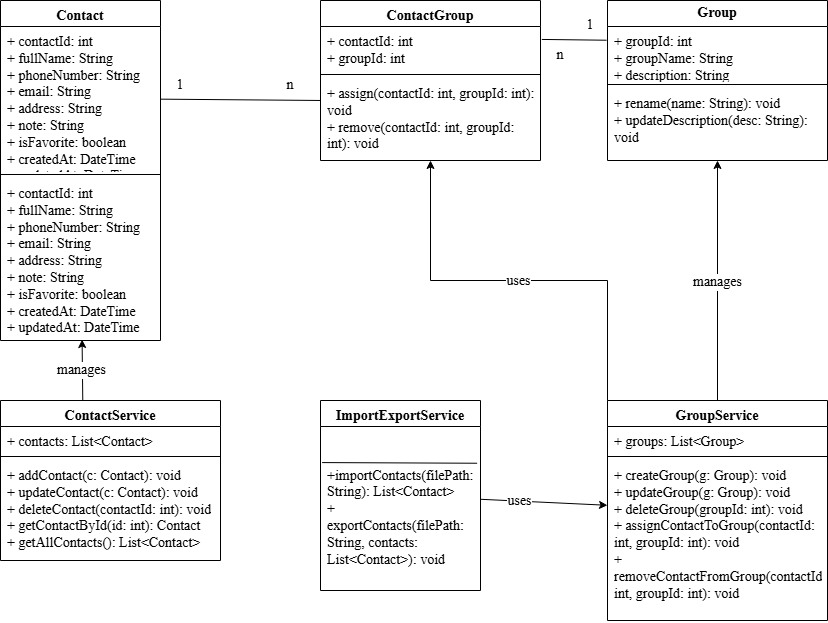

The diagram above was exported from draw.io. Its source (the exported page's mxGraphModel, read from the mxfile embedded in the PNG):
<mxGraphModel dx="1226" dy="661" grid="1" gridSize="10" guides="1" tooltips="1" connect="1" arrows="1" fold="1" page="1" pageScale="1" pageWidth="827" pageHeight="1169" math="0" shadow="0">
  <root>
    <mxCell id="0" />
    <mxCell id="1" parent="0" />
    <mxCell id="MWVtxddAUQDDbSigMDbk-1" parent="1" style="swimlane;fontStyle=1;align=center;verticalAlign=top;childLayout=stackLayout;horizontal=1;startSize=26;horizontalStack=0;resizeParent=1;resizeParentMax=0;resizeLast=0;collapsible=1;marginBottom=0;whiteSpace=wrap;html=1;fontSize=14;spacing=3;fontFamily=Times New Roman;" value="Contact" vertex="1">
      <mxGeometry height="340" width="160" as="geometry" />
    </mxCell>
    <mxCell id="MWVtxddAUQDDbSigMDbk-2" parent="MWVtxddAUQDDbSigMDbk-1" style="text;strokeColor=none;fillColor=none;align=left;verticalAlign=top;spacingLeft=4;spacingRight=4;overflow=hidden;rotatable=0;points=[[0,0.5],[1,0.5]];portConstraint=eastwest;whiteSpace=wrap;html=1;fontSize=14;spacing=3;fontFamily=Times New Roman;" value="&lt;div&gt;+ contactId: int&lt;/div&gt;&lt;div&gt;+ fullName: String&lt;/div&gt;&lt;div&gt;+ phoneNumber: String&lt;/div&gt;&lt;div&gt;+ email: String&lt;/div&gt;&lt;div&gt;+ address: String&lt;/div&gt;&lt;div&gt;+ note: String&lt;/div&gt;&lt;div&gt;+ isFavorite: boolean&lt;/div&gt;&lt;div&gt;+ createdAt: DateTime&lt;/div&gt;&lt;div&gt;+ updatedAt: DateTime&lt;/div&gt;" vertex="1">
      <mxGeometry height="144" width="160" y="26" as="geometry" />
    </mxCell>
    <mxCell id="MWVtxddAUQDDbSigMDbk-3" parent="MWVtxddAUQDDbSigMDbk-1" style="line;strokeWidth=1;fillColor=none;align=left;verticalAlign=middle;spacingTop=-1;spacingLeft=3;spacingRight=3;rotatable=0;labelPosition=right;points=[];portConstraint=eastwest;strokeColor=inherit;fontSize=14;spacing=3;fontFamily=Times New Roman;" value="" vertex="1">
      <mxGeometry height="8" width="160" y="170" as="geometry" />
    </mxCell>
    <mxCell id="MWVtxddAUQDDbSigMDbk-4" parent="MWVtxddAUQDDbSigMDbk-1" style="text;strokeColor=none;fillColor=none;align=left;verticalAlign=top;spacingLeft=4;spacingRight=4;overflow=hidden;rotatable=0;points=[[0,0.5],[1,0.5]];portConstraint=eastwest;whiteSpace=wrap;html=1;fontSize=14;spacing=3;fontFamily=Times New Roman;" value="&lt;div&gt;+ contactId: int&lt;/div&gt;&lt;div&gt;+ fullName: String&lt;/div&gt;&lt;div&gt;+ phoneNumber: String&lt;/div&gt;&lt;div&gt;+ email: String&lt;/div&gt;&lt;div&gt;+ address: String&lt;/div&gt;&lt;div&gt;+ note: String&lt;/div&gt;&lt;div&gt;+ isFavorite: boolean&lt;/div&gt;&lt;div&gt;+ createdAt: DateTime&lt;/div&gt;&lt;div&gt;+ updatedAt: DateTime&lt;/div&gt;" vertex="1">
      <mxGeometry height="162" width="160" y="178" as="geometry" />
    </mxCell>
    <mxCell id="MWVtxddAUQDDbSigMDbk-5" parent="1" style="swimlane;fontStyle=1;align=center;verticalAlign=middle;childLayout=stackLayout;horizontal=1;startSize=26;horizontalStack=0;resizeParent=1;resizeParentMax=0;resizeLast=0;collapsible=1;marginBottom=0;whiteSpace=wrap;html=1;fontSize=14;spacing=3;fontFamily=Times New Roman;" value="Group" vertex="1">
      <mxGeometry height="160" width="220" x="607" as="geometry" />
    </mxCell>
    <mxCell id="MWVtxddAUQDDbSigMDbk-6" parent="MWVtxddAUQDDbSigMDbk-5" style="text;strokeColor=none;fillColor=none;align=left;verticalAlign=top;spacingLeft=4;spacingRight=4;overflow=hidden;rotatable=0;points=[[0,0.5],[1,0.5]];portConstraint=eastwest;whiteSpace=wrap;html=1;fontSize=14;spacing=3;fontFamily=Times New Roman;" value="&lt;div&gt;+ groupId: int&lt;/div&gt;&lt;div&gt;+ groupName: String&lt;/div&gt;&lt;div&gt;+ description: String&lt;/div&gt;" vertex="1">
      <mxGeometry height="54" width="220" y="26" as="geometry" />
    </mxCell>
    <mxCell id="MWVtxddAUQDDbSigMDbk-7" parent="MWVtxddAUQDDbSigMDbk-5" style="line;strokeWidth=1;fillColor=none;align=left;verticalAlign=middle;spacingTop=-1;spacingLeft=3;spacingRight=3;rotatable=0;labelPosition=right;points=[];portConstraint=eastwest;strokeColor=inherit;fontSize=14;spacing=3;fontFamily=Times New Roman;" value="" vertex="1">
      <mxGeometry height="8" width="220" y="80" as="geometry" />
    </mxCell>
    <mxCell id="MWVtxddAUQDDbSigMDbk-8" parent="MWVtxddAUQDDbSigMDbk-5" style="text;strokeColor=none;fillColor=none;align=left;verticalAlign=top;spacingLeft=4;spacingRight=4;overflow=hidden;rotatable=0;points=[[0,0.5],[1,0.5]];portConstraint=eastwest;whiteSpace=wrap;html=1;fontSize=14;spacing=3;fontFamily=Times New Roman;" value="&lt;div&gt;+ rename(name: String): void&lt;/div&gt;&lt;div&gt;+ updateDescription(desc: String): void&lt;/div&gt;" vertex="1">
      <mxGeometry height="72" width="220" y="88" as="geometry" />
    </mxCell>
    <mxCell id="MWVtxddAUQDDbSigMDbk-9" parent="1" style="swimlane;fontStyle=1;align=center;verticalAlign=top;childLayout=stackLayout;horizontal=1;startSize=26;horizontalStack=0;resizeParent=1;resizeParentMax=0;resizeLast=0;collapsible=1;marginBottom=0;whiteSpace=wrap;html=1;fontSize=14;spacing=3;fontFamily=Times New Roman;" value="ContactGroup" vertex="1">
      <mxGeometry height="160" width="220" x="320" as="geometry" />
    </mxCell>
    <mxCell id="MWVtxddAUQDDbSigMDbk-10" parent="MWVtxddAUQDDbSigMDbk-9" style="text;strokeColor=none;fillColor=none;align=left;verticalAlign=top;spacingLeft=4;spacingRight=4;overflow=hidden;rotatable=0;points=[[0,0.5],[1,0.5]];portConstraint=eastwest;whiteSpace=wrap;html=1;fontSize=14;spacing=3;fontFamily=Times New Roman;" value="&lt;div&gt;+ contactId: int&lt;/div&gt;&lt;div&gt;+ groupId: int&lt;/div&gt;" vertex="1">
      <mxGeometry height="44" width="220" y="26" as="geometry" />
    </mxCell>
    <mxCell id="MWVtxddAUQDDbSigMDbk-11" parent="MWVtxddAUQDDbSigMDbk-9" style="line;strokeWidth=1;fillColor=none;align=left;verticalAlign=middle;spacingTop=-1;spacingLeft=3;spacingRight=3;rotatable=0;labelPosition=right;points=[];portConstraint=eastwest;strokeColor=inherit;fontSize=14;spacing=3;fontFamily=Times New Roman;" value="" vertex="1">
      <mxGeometry height="8" width="220" y="70" as="geometry" />
    </mxCell>
    <mxCell id="MWVtxddAUQDDbSigMDbk-12" parent="MWVtxddAUQDDbSigMDbk-9" style="text;strokeColor=none;fillColor=none;align=left;verticalAlign=top;spacingLeft=4;spacingRight=4;overflow=hidden;rotatable=0;points=[[0,0.5],[1,0.5]];portConstraint=eastwest;whiteSpace=wrap;html=1;fontSize=14;spacing=3;fontFamily=Times New Roman;" value="&lt;div&gt;+ assign(contactId: int, groupId: int): void&lt;/div&gt;&lt;div&gt;+ remove(contactId: int, groupId: int): void&lt;/div&gt;" vertex="1">
      <mxGeometry height="82" width="220" y="78" as="geometry" />
    </mxCell>
    <mxCell id="MWVtxddAUQDDbSigMDbk-13" parent="1" style="swimlane;fontStyle=1;align=center;verticalAlign=top;childLayout=stackLayout;horizontal=1;startSize=26;horizontalStack=0;resizeParent=1;resizeParentMax=0;resizeLast=0;collapsible=1;marginBottom=0;whiteSpace=wrap;html=1;fontSize=14;spacing=3;fontFamily=Times New Roman;" value="ContactService" vertex="1">
      <mxGeometry height="160" width="220" y="400" as="geometry" />
    </mxCell>
    <mxCell id="MWVtxddAUQDDbSigMDbk-14" parent="MWVtxddAUQDDbSigMDbk-13" style="text;strokeColor=none;fillColor=none;align=left;verticalAlign=top;spacingLeft=4;spacingRight=4;overflow=hidden;rotatable=0;points=[[0,0.5],[1,0.5]];portConstraint=eastwest;whiteSpace=wrap;html=1;fontSize=14;spacing=3;fontFamily=Times New Roman;" value="+ contacts: List&amp;lt;Contact&amp;gt;" vertex="1">
      <mxGeometry height="26" width="220" y="26" as="geometry" />
    </mxCell>
    <mxCell id="MWVtxddAUQDDbSigMDbk-15" parent="MWVtxddAUQDDbSigMDbk-13" style="line;strokeWidth=1;fillColor=none;align=left;verticalAlign=middle;spacingTop=-1;spacingLeft=3;spacingRight=3;rotatable=0;labelPosition=right;points=[];portConstraint=eastwest;strokeColor=inherit;fontSize=14;spacing=3;fontFamily=Times New Roman;" value="" vertex="1">
      <mxGeometry height="8" width="220" y="52" as="geometry" />
    </mxCell>
    <mxCell id="MWVtxddAUQDDbSigMDbk-16" parent="MWVtxddAUQDDbSigMDbk-13" style="text;strokeColor=none;fillColor=none;align=left;verticalAlign=top;spacingLeft=4;spacingRight=4;overflow=hidden;rotatable=0;points=[[0,0.5],[1,0.5]];portConstraint=eastwest;whiteSpace=wrap;html=1;fontSize=14;spacing=3;fontFamily=Times New Roman;" value="&lt;div&gt;+ addContact(c: Contact): void&lt;/div&gt;&lt;div&gt;+ updateContact(c: Contact): void&lt;/div&gt;&lt;div&gt;+ deleteContact(contactId: int): void&lt;/div&gt;&lt;div&gt;+ getContactById(id: int): Contact&lt;/div&gt;&lt;div&gt;+ getAllContacts(): List&amp;lt;Contact&amp;gt;&lt;/div&gt;" vertex="1">
      <mxGeometry height="100" width="220" y="60" as="geometry" />
    </mxCell>
    <mxCell id="MWVtxddAUQDDbSigMDbk-17" parent="1" style="swimlane;fontStyle=1;align=center;verticalAlign=top;childLayout=stackLayout;horizontal=1;startSize=26;horizontalStack=0;resizeParent=1;resizeParentMax=0;resizeLast=0;collapsible=1;marginBottom=0;whiteSpace=wrap;html=1;fontSize=14;spacing=3;fontFamily=Times New Roman;" value="GroupService" vertex="1">
      <mxGeometry height="220" width="220" x="607" y="400" as="geometry" />
    </mxCell>
    <mxCell id="MWVtxddAUQDDbSigMDbk-18" parent="MWVtxddAUQDDbSigMDbk-17" style="text;strokeColor=none;fillColor=none;align=left;verticalAlign=top;spacingLeft=4;spacingRight=4;overflow=hidden;rotatable=0;points=[[0,0.5],[1,0.5]];portConstraint=eastwest;whiteSpace=wrap;html=1;fontSize=14;spacing=3;fontFamily=Times New Roman;" value="+ groups: List&amp;lt;Group&amp;gt;" vertex="1">
      <mxGeometry height="26" width="220" y="26" as="geometry" />
    </mxCell>
    <mxCell id="MWVtxddAUQDDbSigMDbk-19" parent="MWVtxddAUQDDbSigMDbk-17" style="line;strokeWidth=1;fillColor=none;align=left;verticalAlign=middle;spacingTop=-1;spacingLeft=3;spacingRight=3;rotatable=0;labelPosition=right;points=[];portConstraint=eastwest;strokeColor=inherit;fontSize=14;spacing=3;fontFamily=Times New Roman;" value="" vertex="1">
      <mxGeometry height="8" width="220" y="52" as="geometry" />
    </mxCell>
    <mxCell id="MWVtxddAUQDDbSigMDbk-20" parent="MWVtxddAUQDDbSigMDbk-17" style="text;strokeColor=none;fillColor=none;align=left;verticalAlign=top;spacingLeft=4;spacingRight=4;overflow=hidden;rotatable=0;points=[[0,0.5],[1,0.5]];portConstraint=eastwest;whiteSpace=wrap;html=1;fontSize=14;spacing=3;fontFamily=Times New Roman;" value="&lt;div&gt;+ createGroup(g: Group): void&lt;/div&gt;&lt;div&gt;+ updateGroup(g: Group): void&lt;/div&gt;&lt;div&gt;+ deleteGroup(groupId: int): void&lt;/div&gt;&lt;div&gt;+ assignContactToGroup(contactId: int, groupId: int): void&lt;/div&gt;&lt;div&gt;+ removeContactFromGroup(contactId: int, groupId: int): void&lt;/div&gt;" vertex="1">
      <mxGeometry height="160" width="220" y="60" as="geometry" />
    </mxCell>
    <mxCell id="MWVtxddAUQDDbSigMDbk-21" parent="1" style="swimlane;fontStyle=1;align=center;verticalAlign=top;childLayout=stackLayout;horizontal=1;startSize=26;horizontalStack=0;resizeParent=1;resizeParentMax=0;resizeLast=0;collapsible=1;marginBottom=0;whiteSpace=wrap;html=1;fontSize=14;spacing=3;fontFamily=Times New Roman;" value="ImportExportService" vertex="1">
      <mxGeometry height="190" width="160" x="320" y="400" as="geometry" />
    </mxCell>
    <mxCell id="MWVtxddAUQDDbSigMDbk-43" edge="1" parent="MWVtxddAUQDDbSigMDbk-21" source="MWVtxddAUQDDbSigMDbk-24" style="endArrow=none;html=1;rounded=0;exitX=0.01;exitY=0.22;exitDx=0;exitDy=0;exitPerimeter=0;entryX=0.979;entryY=0.224;entryDx=0;entryDy=0;entryPerimeter=0;" target="MWVtxddAUQDDbSigMDbk-24" value="">
      <mxGeometry height="50" relative="1" width="50" as="geometry">
        <mxPoint x="60" y="80" as="sourcePoint" />
        <mxPoint x="110" y="30" as="targetPoint" />
      </mxGeometry>
    </mxCell>
    <mxCell id="MWVtxddAUQDDbSigMDbk-24" parent="MWVtxddAUQDDbSigMDbk-21" style="text;strokeColor=none;fillColor=none;align=left;verticalAlign=top;spacingLeft=4;spacingRight=4;overflow=hidden;rotatable=0;points=[[0,0.5],[1,0.5]];portConstraint=eastwest;whiteSpace=wrap;html=1;fontSize=14;spacing=3;fontFamily=Times New Roman;" value="&lt;div&gt;&lt;br&gt;&lt;/div&gt;&lt;div&gt;&lt;br&gt;&lt;/div&gt;&lt;div&gt;+importContacts(filePath: String): List&amp;lt;Contact&amp;gt;&lt;/div&gt;&lt;div&gt;+ exportContacts(filePath: String, contacts: List&amp;lt;Contact&amp;gt;): void&lt;/div&gt;" vertex="1">
      <mxGeometry height="164" width="160" y="26" as="geometry" />
    </mxCell>
    <mxCell id="MWVtxddAUQDDbSigMDbk-27" edge="1" parent="1" source="MWVtxddAUQDDbSigMDbk-2" style="endArrow=none;html=1;rounded=0;entryX=0;entryY=0.268;entryDx=0;entryDy=0;entryPerimeter=0;fontSize=14;spacing=3;fontFamily=Times New Roman;" target="MWVtxddAUQDDbSigMDbk-12" value="">
      <mxGeometry height="50" relative="1" width="50" as="geometry">
        <mxPoint x="160" y="148" as="sourcePoint" />
        <mxPoint x="230.71067811865476" y="98" as="targetPoint" />
      </mxGeometry>
    </mxCell>
    <mxCell id="MWVtxddAUQDDbSigMDbk-28" parent="1" style="text;html=1;whiteSpace=wrap;strokeColor=none;fillColor=none;align=center;verticalAlign=middle;rounded=0;fontSize=14;spacing=3;fontFamily=Times New Roman;" value="1" vertex="1">
      <mxGeometry height="30" width="60" x="150" y="70" as="geometry" />
    </mxCell>
    <mxCell id="MWVtxddAUQDDbSigMDbk-29" parent="1" style="text;html=1;whiteSpace=wrap;strokeColor=none;fillColor=none;align=center;verticalAlign=middle;rounded=0;fontSize=14;spacing=3;fontFamily=Times New Roman;" value="n" vertex="1">
      <mxGeometry height="30" width="60" x="260" y="70" as="geometry" />
    </mxCell>
    <mxCell id="MWVtxddAUQDDbSigMDbk-31" edge="1" parent="1" source="MWVtxddAUQDDbSigMDbk-6" style="endArrow=none;html=1;rounded=0;entryX=1.006;entryY=0.294;entryDx=0;entryDy=0;exitX=-0.004;exitY=0.254;exitDx=0;exitDy=0;exitPerimeter=0;entryPerimeter=0;fontSize=14;spacing=3;fontFamily=Times New Roman;" target="MWVtxddAUQDDbSigMDbk-10" value="">
      <mxGeometry height="50" relative="1" width="50" as="geometry">
        <mxPoint x="216.28932188134524" y="103" as="sourcePoint" />
        <mxPoint x="249.28932188134524" y="53" as="targetPoint" />
      </mxGeometry>
    </mxCell>
    <mxCell id="MWVtxddAUQDDbSigMDbk-32" parent="1" style="text;html=1;whiteSpace=wrap;strokeColor=none;fillColor=none;align=center;verticalAlign=middle;rounded=0;fontSize=14;spacing=3;fontFamily=Times New Roman;" value="1" vertex="1">
      <mxGeometry height="30" width="60" x="560" y="10" as="geometry" />
    </mxCell>
    <mxCell id="MWVtxddAUQDDbSigMDbk-33" parent="1" style="text;html=1;whiteSpace=wrap;strokeColor=none;fillColor=none;align=center;verticalAlign=middle;rounded=0;fontSize=14;spacing=3;fontFamily=Times New Roman;" value="n" vertex="1">
      <mxGeometry height="30" width="60" x="530" y="40" as="geometry" />
    </mxCell>
    <mxCell id="MWVtxddAUQDDbSigMDbk-35" edge="1" parent="1" source="MWVtxddAUQDDbSigMDbk-13" style="endArrow=classic;html=1;rounded=0;exitX=0.374;exitY=-0.003;exitDx=0;exitDy=0;exitPerimeter=0;entryX=0.51;entryY=0.994;entryDx=0;entryDy=0;entryPerimeter=0;fontSize=14;spacing=3;fontFamily=Times New Roman;" target="MWVtxddAUQDDbSigMDbk-4" value="">
      <mxGeometry height="50" relative="1" width="50" as="geometry">
        <mxPoint x="100" y="450" as="sourcePoint" />
        <mxPoint x="150" y="400" as="targetPoint" />
      </mxGeometry>
    </mxCell>
    <mxCell id="MWVtxddAUQDDbSigMDbk-36" connectable="0" parent="MWVtxddAUQDDbSigMDbk-35" style="edgeLabel;html=1;align=center;verticalAlign=middle;resizable=0;points=[];fontSize=14;spacing=3;fontFamily=Times New Roman;" value="manages" vertex="1">
      <mxGeometry relative="1" x="-0.0023" y="3" as="geometry">
        <mxPoint x="1" as="offset" />
      </mxGeometry>
    </mxCell>
    <mxCell id="MWVtxddAUQDDbSigMDbk-37" edge="1" parent="1" source="MWVtxddAUQDDbSigMDbk-17" style="endArrow=classic;html=1;rounded=0;exitX=0.5;exitY=0;exitDx=0;exitDy=0;fontSize=14;spacing=3;fontFamily=Times New Roman;" target="MWVtxddAUQDDbSigMDbk-8" value="">
      <mxGeometry height="50" relative="1" width="50" as="geometry">
        <mxPoint x="536.2893218813452" y="575" as="sourcePoint" />
        <mxPoint x="-70.71067811865476" y="125" as="targetPoint" />
      </mxGeometry>
    </mxCell>
    <mxCell id="MWVtxddAUQDDbSigMDbk-38" connectable="0" parent="MWVtxddAUQDDbSigMDbk-37" style="edgeLabel;html=1;align=center;verticalAlign=middle;resizable=0;points=[];fontSize=14;spacing=3;fontFamily=Times New Roman;" value="manages" vertex="1">
      <mxGeometry relative="1" x="-0.0133" y="1" as="geometry">
        <mxPoint as="offset" />
      </mxGeometry>
    </mxCell>
    <mxCell id="MWVtxddAUQDDbSigMDbk-39" edge="1" parent="1" source="MWVtxddAUQDDbSigMDbk-17" style="endArrow=classic;html=1;rounded=0;exitX=0;exitY=0;exitDx=0;exitDy=0;fontSize=14;spacing=3;fontFamily=Times New Roman;" target="MWVtxddAUQDDbSigMDbk-12" value="">
      <mxGeometry height="50" relative="1" width="50" as="geometry">
        <Array as="points">
          <mxPoint x="607" y="280" />
          <mxPoint x="430" y="280" />
        </Array>
        <mxPoint x="650" y="460" as="sourcePoint" />
        <mxPoint x="700" y="410" as="targetPoint" />
      </mxGeometry>
    </mxCell>
    <mxCell id="MWVtxddAUQDDbSigMDbk-40" connectable="0" parent="MWVtxddAUQDDbSigMDbk-39" style="edgeLabel;html=1;align=center;verticalAlign=middle;resizable=0;points=[];fontSize=14;spacing=3;fontFamily=Times New Roman;" value="uses" vertex="1">
      <mxGeometry relative="1" x="0.0066" as="geometry">
        <mxPoint as="offset" />
      </mxGeometry>
    </mxCell>
    <mxCell id="MWVtxddAUQDDbSigMDbk-41" edge="1" parent="1" source="MWVtxddAUQDDbSigMDbk-21" style="endArrow=classic;html=1;rounded=0;fontSize=14;spacing=3;fontFamily=Times New Roman;" target="MWVtxddAUQDDbSigMDbk-17" value="">
      <mxGeometry height="50" relative="1" width="50" as="geometry">
        <mxPoint x="460" y="510" as="sourcePoint" />
        <mxPoint x="510" y="460" as="targetPoint" />
      </mxGeometry>
    </mxCell>
    <mxCell id="MWVtxddAUQDDbSigMDbk-42" connectable="0" parent="MWVtxddAUQDDbSigMDbk-41" style="edgeLabel;html=1;align=center;verticalAlign=middle;resizable=0;points=[];fontSize=14;spacing=3;fontFamily=Times New Roman;" value="uses" vertex="1">
      <mxGeometry relative="1" x="-0.389" as="geometry">
        <mxPoint as="offset" />
      </mxGeometry>
    </mxCell>
  </root>
</mxGraphModel>